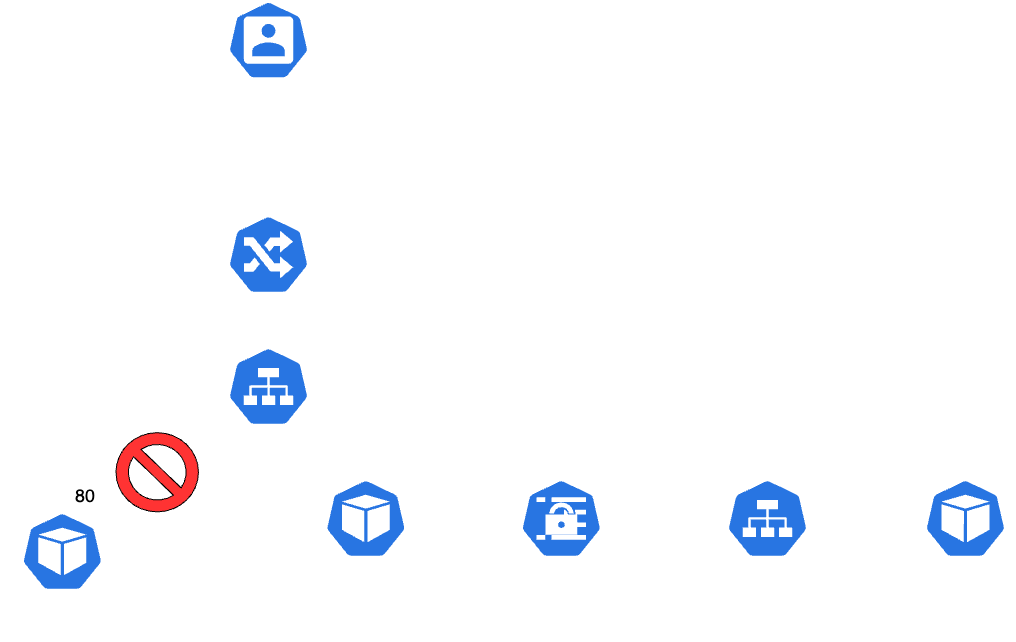

The diagram above was exported from draw.io. Its source (the exported page's mxGraphModel, read from the mxfile embedded in the PNG):
<mxGraphModel dx="934" dy="692" grid="0" gridSize="10" guides="1" tooltips="1" connect="1" arrows="1" fold="1" page="0" pageScale="1" pageWidth="1920" pageHeight="1200" math="0" shadow="0">
  <root>
    <mxCell id="0" />
    <mxCell id="1" parent="0" />
    <mxCell id="43" value="" style="group;aspect=fixed;strokeColor=#FFFFFF;fillColor=none;" vertex="1" connectable="0" parent="1">
      <mxGeometry x="20" y="10" width="1014.44" height="640" as="geometry" />
    </mxCell>
    <mxCell id="2" value="" style="sketch=0;html=1;dashed=0;whitespace=wrap;fillColor=#2875E2;strokeColor=#ffffff;points=[[0.005,0.63,0],[0.1,0.2,0],[0.9,0.2,0],[0.5,0,0],[0.995,0.63,0],[0.72,0.99,0],[0.5,1,0],[0.28,0.99,0]];verticalLabelPosition=bottom;align=center;verticalAlign=top;shape=mxgraph.kubernetes.icon;prIcon=pod" parent="43" vertex="1">
      <mxGeometry x="324.1259512195122" y="478.35051546391776" width="82.47479674796749" height="79.1752577319588" as="geometry" />
    </mxCell>
    <mxCell id="3" value="" style="sketch=0;html=1;dashed=0;whitespace=wrap;fillColor=#2875E2;strokeColor=#ffffff;points=[[0.005,0.63,0],[0.1,0.2,0],[0.9,0.2,0],[0.5,0,0],[0.995,0.63,0],[0.72,0.99,0],[0.5,1,0],[0.28,0.99,0]];verticalLabelPosition=bottom;align=center;verticalAlign=top;shape=mxgraph.kubernetes.icon;prIcon=pod" parent="43" vertex="1">
      <mxGeometry x="20.618699186991872" y="511.34020618556707" width="82.47479674796749" height="79.1752577319588" as="geometry" />
    </mxCell>
    <mxCell id="4" value="" style="sketch=0;html=1;dashed=0;whitespace=wrap;fillColor=#2875E2;strokeColor=#ffffff;points=[[0.005,0.63,0],[0.1,0.2,0],[0.9,0.2,0],[0.5,0,0],[0.995,0.63,0],[0.72,0.99,0],[0.5,1,0],[0.28,0.99,0]];verticalLabelPosition=bottom;align=center;verticalAlign=top;shape=mxgraph.kubernetes.icon;prIcon=secret" parent="43" vertex="1">
      <mxGeometry x="519.5912195121953" y="478.35051546391776" width="82.47479674796749" height="79.1752577319588" as="geometry" />
    </mxCell>
    <mxCell id="14" value="" style="edgeStyle=none;html=1;startArrow=none;strokeColor=#FFFFFF;" parent="43" source="34" target="3" edge="1">
      <mxGeometry relative="1" as="geometry" />
    </mxCell>
    <mxCell id="16" value="" style="edgeStyle=none;html=1;entryX=0.32;entryY=0.115;entryDx=0;entryDy=0;entryPerimeter=0;strokeColor=#FFFFFF;" parent="43" target="2" edge="1">
      <mxGeometry relative="1" as="geometry">
        <mxPoint x="284.5380487804878" y="412.3711340206187" as="sourcePoint" />
        <Array as="points" />
      </mxGeometry>
    </mxCell>
    <mxCell id="5" value="" style="sketch=0;html=1;dashed=0;whitespace=wrap;fillColor=#2875E2;strokeColor=#ffffff;points=[[0.005,0.63,0],[0.1,0.2,0],[0.9,0.2,0],[0.5,0,0],[0.995,0.63,0],[0.72,0.99,0],[0.5,1,0],[0.28,0.99,0]];verticalLabelPosition=bottom;align=center;verticalAlign=top;shape=mxgraph.kubernetes.icon;prIcon=svc" parent="43" vertex="1">
      <mxGeometry x="226.8056910569106" y="346.39175257731966" width="82.47479674796749" height="79.1752577319588" as="geometry" />
    </mxCell>
    <mxCell id="6" value="" style="sketch=0;html=1;dashed=0;whitespace=wrap;fillColor=#2875E2;strokeColor=#ffffff;points=[[0.005,0.63,0],[0.1,0.2,0],[0.9,0.2,0],[0.5,0,0],[0.995,0.63,0],[0.72,0.99,0],[0.5,1,0],[0.28,0.99,0]];verticalLabelPosition=bottom;align=center;verticalAlign=top;shape=mxgraph.kubernetes.icon;prIcon=user" parent="43" vertex="1">
      <mxGeometry x="226.8056910569106" width="82.47479674796749" height="79.1752577319588" as="geometry" />
    </mxCell>
    <mxCell id="8" value="" style="sketch=0;html=1;dashed=0;whitespace=wrap;fillColor=#2875E2;strokeColor=#ffffff;points=[[0.005,0.63,0],[0.1,0.2,0],[0.9,0.2,0],[0.5,0,0],[0.995,0.63,0],[0.72,0.99,0],[0.5,1,0],[0.28,0.99,0]];verticalLabelPosition=bottom;align=center;verticalAlign=top;shape=mxgraph.kubernetes.icon;prIcon=ing" parent="43" vertex="1">
      <mxGeometry x="226.8056910569106" y="214.4329896907217" width="82.47479674796749" height="79.1752577319588" as="geometry" />
    </mxCell>
    <mxCell id="10" value="" style="sketch=0;html=1;dashed=0;whitespace=wrap;fillColor=#2875E2;strokeColor=#ffffff;points=[[0.005,0.63,0],[0.1,0.2,0],[0.9,0.2,0],[0.5,0,0],[0.995,0.63,0],[0.72,0.99,0],[0.5,1,0],[0.28,0.99,0]];verticalLabelPosition=bottom;align=center;verticalAlign=top;shape=mxgraph.kubernetes.icon;prIcon=svc" parent="43" vertex="1">
      <mxGeometry x="725.778211382114" y="478.35051546391776" width="82.47479674796749" height="79.1752577319588" as="geometry" />
    </mxCell>
    <mxCell id="18" value="" style="edgeStyle=none;html=1;exitX=0.5;exitY=1;exitDx=0;exitDy=0;fillColor=#eeeeee;strokeColor=#FFFFFF;" parent="43" source="31" target="8" edge="1">
      <mxGeometry relative="1" as="geometry">
        <mxPoint x="334.02292682926833" y="263.91752577319596" as="sourcePoint" />
        <mxPoint x="243.30065040650408" y="349.69072164948466" as="targetPoint" />
      </mxGeometry>
    </mxCell>
    <mxCell id="19" value="" style="edgeStyle=none;html=1;exitX=0.995;exitY=0.63;exitDx=0;exitDy=0;exitPerimeter=0;entryX=0.005;entryY=0.63;entryDx=0;entryDy=0;entryPerimeter=0;strokeColor=#FFFFFF;" parent="43" source="4" target="10" edge="1">
      <mxGeometry relative="1" as="geometry">
        <mxPoint x="746.3969105691058" y="461.85567010309296" as="sourcePoint" />
        <mxPoint x="762.8918699186993" y="362.8865979381444" as="targetPoint" />
        <Array as="points" />
      </mxGeometry>
    </mxCell>
    <mxCell id="20" value="" style="edgeStyle=none;html=1;exitX=0.995;exitY=0.63;exitDx=0;exitDy=0;exitPerimeter=0;entryX=0.005;entryY=0.63;entryDx=0;entryDy=0;entryPerimeter=0;strokeColor=#FFFFFF;" parent="43" source="2" target="4" edge="1">
      <mxGeometry relative="1" as="geometry">
        <mxPoint x="573.199837398374" y="379.38144329896915" as="sourcePoint" />
        <mxPoint x="672.9943414634148" y="458.556701030928" as="targetPoint" />
      </mxGeometry>
    </mxCell>
    <mxCell id="21" value="" style="edgeStyle=none;html=1;exitX=0.995;exitY=0.63;exitDx=0;exitDy=0;exitPerimeter=0;entryX=0.005;entryY=0.63;entryDx=0;entryDy=0;entryPerimeter=0;strokeColor=#FFFFFF;" parent="43" source="10" target="11" edge="1">
      <mxGeometry relative="1" as="geometry">
        <mxPoint x="672.1695934959351" y="348.8659793814434" as="sourcePoint" />
        <mxPoint x="755.4691382113822" y="348.8659793814434" as="targetPoint" />
      </mxGeometry>
    </mxCell>
    <mxCell id="11" value="" style="sketch=0;html=1;dashed=0;whitespace=wrap;fillColor=#2875E2;strokeColor=#ffffff;points=[[0.005,0.63,0],[0.1,0.2,0],[0.9,0.2,0],[0.5,0,0],[0.995,0.63,0],[0.72,0.99,0],[0.5,1,0],[0.28,0.99,0]];verticalLabelPosition=bottom;align=center;verticalAlign=top;shape=mxgraph.kubernetes.icon;prIcon=pod" parent="43" vertex="1">
      <mxGeometry x="923.717723577236" y="478.35051546391776" width="82.47479674796749" height="79.1752577319588" as="geometry" />
    </mxCell>
    <mxCell id="23" value="&lt;font color=&quot;#ffffff&quot; style=&quot;font-size: 18px;&quot;&gt;User&lt;/font&gt;" style="text;strokeColor=none;align=center;fillColor=none;html=1;verticalAlign=middle;whiteSpace=wrap;rounded=0;" parent="43" vertex="1">
      <mxGeometry x="307.6309918699188" y="14.845360824742272" width="98.96975609756102" height="49.48453608247424" as="geometry" />
    </mxCell>
    <mxCell id="25" value="&lt;font color=&quot;#ffffff&quot; style=&quot;font-size: 18px;&quot;&gt;mysql&lt;/font&gt;" style="text;strokeColor=none;align=center;fillColor=none;html=1;verticalAlign=middle;whiteSpace=wrap;rounded=0;" parent="43" vertex="1">
      <mxGeometry x="915.4702439024392" y="570.7216494845362" width="98.96975609756102" height="49.48453608247424" as="geometry" />
    </mxCell>
    <mxCell id="26" value="&lt;font color=&quot;#ffffff&quot; style=&quot;font-size: 18px;&quot;&gt;cndw-web-app&lt;/font&gt;" style="text;strokeColor=none;align=center;fillColor=none;html=1;verticalAlign=middle;whiteSpace=wrap;rounded=0;" parent="43" vertex="1">
      <mxGeometry x="295.25977235772365" y="570.7216494845362" width="140.20715447154473" height="49.48453608247424" as="geometry" />
    </mxCell>
    <mxCell id="27" value="&lt;font color=&quot;#ffffff&quot; style=&quot;font-size: 18px;&quot;&gt;dummy-app&lt;/font&gt;" style="text;strokeColor=none;align=center;fillColor=none;html=1;verticalAlign=middle;whiteSpace=wrap;rounded=0;" parent="43" vertex="1">
      <mxGeometry x="2.061869918699187" y="590.5154639175261" width="123.71219512195124" height="49.48453608247424" as="geometry" />
    </mxCell>
    <mxCell id="29" value="&lt;font color=&quot;#ffffff&quot; style=&quot;font-size: 18px;&quot;&gt;cndw-web-svc&lt;/font&gt;" style="text;strokeColor=none;align=center;fillColor=none;html=1;verticalAlign=middle;whiteSpace=wrap;rounded=0;" parent="43" vertex="1">
      <mxGeometry x="325.7754471544716" y="362.8865979381444" width="136.08341463414638" height="46.18556701030929" as="geometry" />
    </mxCell>
    <mxCell id="30" value="&lt;font color=&quot;#ffffff&quot; style=&quot;font-size: 18px;&quot;&gt;cndw-web-ing&lt;/font&gt;" style="text;strokeColor=none;align=center;fillColor=none;html=1;verticalAlign=middle;whiteSpace=wrap;rounded=0;" parent="43" vertex="1">
      <mxGeometry x="325.7754471544716" y="230.92783505154648" width="136.08341463414638" height="46.18556701030929" as="geometry" />
    </mxCell>
    <mxCell id="32" value="" style="edgeStyle=none;html=1;exitX=0.5;exitY=1;exitDx=0;exitDy=0;exitPerimeter=0;entryX=0.5;entryY=0;entryDx=0;entryDy=0;entryPerimeter=0;strokeColor=#FFFFFF;" parent="43" source="8" target="5" edge="1">
      <mxGeometry relative="1" as="geometry">
        <Array as="points" />
      </mxGeometry>
    </mxCell>
    <mxCell id="31" value="&lt;font color=&quot;#ffffff&quot; style=&quot;font-size: 18px;&quot;&gt;cndw-web.example.com:80&lt;/font&gt;" style="text;strokeColor=none;align=center;fillColor=none;html=1;verticalAlign=middle;whiteSpace=wrap;rounded=0;" parent="43" vertex="1">
      <mxGeometry x="125.77406504065046" y="117.11340206185571" width="284.5380487804878" height="64.32989690721651" as="geometry" />
    </mxCell>
    <mxCell id="12" value="" style="edgeStyle=none;html=1;fillColor=#f9f7ed;strokeColor=#FFFFFF;" parent="43" source="6" target="31" edge="1">
      <mxGeometry relative="1" as="geometry">
        <mxPoint x="268.0430894308943" y="148.45360824742272" as="targetPoint" />
      </mxGeometry>
    </mxCell>
    <mxCell id="36" value="&lt;font color=&quot;#ffffff&quot; style=&quot;font-size: 18px;&quot;&gt;web-app-secret&lt;/font&gt;" style="text;strokeColor=none;align=center;fillColor=none;html=1;verticalAlign=middle;whiteSpace=wrap;rounded=0;" parent="43" vertex="1">
      <mxGeometry x="496.49827642276426" y="570.7216494845362" width="140.20715447154473" height="49.48453608247424" as="geometry" />
    </mxCell>
    <mxCell id="37" value="" style="edgeStyle=none;html=1;endArrow=none;strokeColor=#FFFFFF;" parent="43" source="5" target="34" edge="1">
      <mxGeometry relative="1" as="geometry">
        <mxPoint x="226.8056910569106" y="419.73627427475435" as="sourcePoint" />
        <mxPoint x="131.95967479674798" y="497.3771277871016" as="targetPoint" />
      </mxGeometry>
    </mxCell>
    <mxCell id="34" value="" style="verticalLabelPosition=bottom;verticalAlign=top;html=1;shape=mxgraph.basic.no_symbol;fillColor=#FF3333;" parent="43" vertex="1">
      <mxGeometry x="115.4647154471545" y="432.1649484536083" width="82.47479674796749" height="79.1752577319588" as="geometry" />
    </mxCell>
    <mxCell id="38" value="&lt;font color=&quot;#ffffff&quot; style=&quot;font-size: 18px;&quot;&gt;3306&lt;/font&gt;" style="text;strokeColor=none;align=center;fillColor=none;html=1;verticalAlign=middle;whiteSpace=wrap;rounded=0;" parent="43" vertex="1">
      <mxGeometry x="841.2429268292684" y="461.85567010309296" width="98.96975609756102" height="49.48453608247424" as="geometry" />
    </mxCell>
    <mxCell id="39" value="&lt;font style=&quot;font-size: 18px;&quot;&gt;80&lt;/font&gt;" style="text;strokeColor=none;align=center;fillColor=none;html=1;verticalAlign=middle;whiteSpace=wrap;rounded=0;" parent="43" vertex="1">
      <mxGeometry x="60" y="470" width="50" height="49.48" as="geometry" />
    </mxCell>
    <mxCell id="40" value="&lt;font color=&quot;#ffffff&quot; style=&quot;font-size: 18px;&quot;&gt;8080&lt;/font&gt;" style="text;strokeColor=none;align=center;fillColor=none;html=1;verticalAlign=middle;whiteSpace=wrap;rounded=0;" parent="43" vertex="1">
      <mxGeometry x="315.87847154471547" y="428.8659793814434" width="98.96975609756102" height="49.48453608247424" as="geometry" />
    </mxCell>
    <mxCell id="41" value="&lt;font color=&quot;#ffffff&quot; style=&quot;font-size: 18px;&quot;&gt;mysql-svc&lt;/font&gt;" style="text;strokeColor=none;align=center;fillColor=none;html=1;verticalAlign=middle;whiteSpace=wrap;rounded=0;" parent="43" vertex="1">
      <mxGeometry x="701.0357723577237" y="570.7216494845362" width="140.20715447154473" height="49.48453608247424" as="geometry" />
    </mxCell>
  </root>
</mxGraphModel>